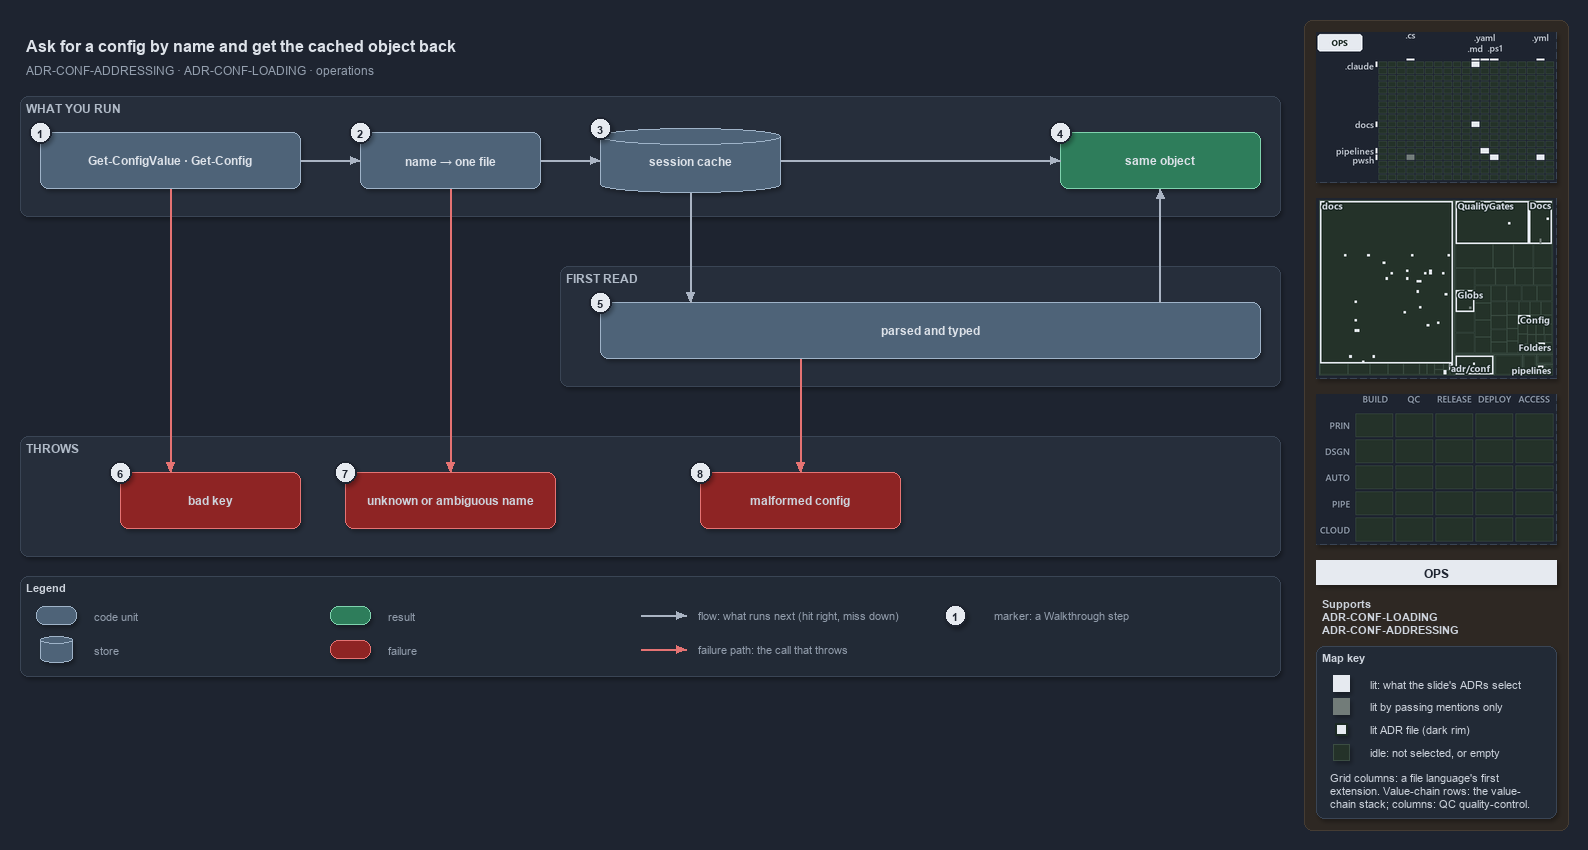

The diagram above was exported from draw.io. Its source (the exported page's mxGraphModel, read from the mxfile embedded in the PNG):
<mxGraphModel dx="1024" dy="768" grid="0" gridSize="10" guides="1" tooltips="1" connect="1" arrows="1" fold="1" page="1" pageScale="1" pageWidth="1572" pageHeight="700" background="#1E2430" math="0" shadow="1">
  <root>
    <mxCell id="0" />
    <mxCell id="1" parent="0" />
    <mxCell id="sidebar-bg" value="" style="rounded=1;arcSize=2;html=1;fillColor=#2E2823;strokeColor=#453C33;shadow=0;" vertex="1" parent="1">
      <mxGeometry x="1304" y="4" width="264" height="810" as="geometry" />
    </mxCell>
    <mxCell id="title" value="Ask for a config by name and get the cached object back" style="text;html=1;align=left;verticalAlign=middle;fontSize=16;fontStyle=1;fontColor=#DDE2E9;" vertex="1" parent="1">
      <mxGeometry x="20" y="14" width="1260" height="30" as="geometry" />
    </mxCell>
    <mxCell id="subtitle" value="ADR-CONF-ADDRESSING &amp;#183; ADR-CONF-LOADING &amp;#183; operations" style="text;html=1;align=left;verticalAlign=middle;fontSize=12;fontColor=#949FAE;" vertex="1" parent="1">
      <mxGeometry x="20" y="44" width="1240" height="20" as="geometry" />
    </mxCell>
    <mxCell id="band-run" value="WHAT YOU RUN" style="rounded=1;html=1;arcSize=3;fillColor=#262E3B;strokeColor=#3A4555;verticalAlign=top;align=left;spacingLeft=8;fontStyle=1;fontSize=12;fontColor=#B0BAC7;" vertex="1" parent="1">
      <mxGeometry x="20" y="80" width="1260" height="120" as="geometry" />
    </mxCell>
    <mxCell id="band-first" value="FIRST READ" style="rounded=1;html=1;arcSize=3;fillColor=#262E3B;strokeColor=#3A4555;verticalAlign=top;align=left;spacingLeft=8;fontStyle=1;fontSize=12;fontColor=#B0BAC7;" vertex="1" parent="1">
      <mxGeometry x="560" y="250" width="720" height="120" as="geometry" />
    </mxCell>
    <mxCell id="band-throws" value="THROWS" style="rounded=1;html=1;arcSize=3;fillColor=#262E3B;strokeColor=#3A4555;verticalAlign=top;align=left;spacingLeft=8;fontStyle=1;fontSize=12;fontColor=#B0BAC7;" vertex="1" parent="1">
      <mxGeometry x="20" y="420" width="1260" height="120" as="geometry" />
    </mxCell>
    <mxCell id="cmd" value="&lt;b&gt;Get-ConfigValue · Get-Config&lt;/b&gt;" style="rounded=1;whiteSpace=wrap;html=1;arcSize=20;fillColor=#4E6378;strokeColor=#9FB3C8;fontSize=12;fontColor=#DDE2E9;" vertex="1" parent="1">
      <mxGeometry x="40" y="116" width="260" height="56" as="geometry" />
    </mxCell>
    <mxCell id="name" value="&lt;b&gt;name → one file&lt;/b&gt;" style="rounded=1;whiteSpace=wrap;html=1;arcSize=20;fillColor=#4E6378;strokeColor=#9FB3C8;fontSize=12;fontColor=#DDE2E9;" vertex="1" parent="1">
      <mxGeometry x="360" y="116" width="180" height="56" as="geometry" />
    </mxCell>
    <mxCell id="cache" value="&lt;b&gt;session cache&lt;/b&gt;" style="shape=cylinder3;boundedLbl=1;backgroundOutline=1;size=8;whiteSpace=wrap;html=1;fillColor=#4E6378;strokeColor=#9FB3C8;fontSize=12;fontColor=#DDE2E9;" vertex="1" parent="1">
      <mxGeometry x="600" y="112" width="180" height="64" as="geometry" />
    </mxCell>
    <mxCell id="same" value="&lt;b&gt;same object&lt;/b&gt;" style="rounded=1;whiteSpace=wrap;html=1;arcSize=20;fillColor=#2E7D5B;strokeColor=#7FD3AE;fontColor=#DDE2E9;fontSize=12;" vertex="1" parent="1">
      <mxGeometry x="1060" y="116" width="200" height="56" as="geometry" />
    </mxCell>
    <mxCell id="parsed" value="&lt;b&gt;parsed and typed&lt;/b&gt;" style="rounded=1;whiteSpace=wrap;html=1;arcSize=20;fillColor=#4E6378;strokeColor=#9FB3C8;fontSize=12;fontColor=#DDE2E9;" vertex="1" parent="1">
      <mxGeometry x="600" y="286" width="660" height="56" as="geometry" />
    </mxCell>
    <mxCell id="badkey" value="&lt;b&gt;bad key&lt;/b&gt;" style="rounded=1;whiteSpace=wrap;html=1;arcSize=20;fillColor=#8E2424;strokeColor=#E57373;fontSize=12;" vertex="1" parent="1">
      <mxGeometry x="120" y="456" width="180" height="56" as="geometry" />
    </mxCell>
    <mxCell id="unknown" value="&lt;b&gt;unknown or ambiguous name&lt;/b&gt;" style="rounded=1;whiteSpace=wrap;html=1;arcSize=20;fillColor=#8E2424;strokeColor=#E57373;fontSize=12;" vertex="1" parent="1">
      <mxGeometry x="345" y="456" width="210" height="56" as="geometry" />
    </mxCell>
    <mxCell id="malformed" value="&lt;b&gt;malformed config&lt;/b&gt;" style="rounded=1;whiteSpace=wrap;html=1;arcSize=20;fillColor=#8E2424;strokeColor=#E57373;fontSize=12;" vertex="1" parent="1">
      <mxGeometry x="700" y="456" width="200" height="56" as="geometry" />
    </mxCell>
    <mxCell id="p-cmd-name-a" value="" style="text;html=1;strokeColor=none;fillColor=none;" vertex="1" parent="1">
      <mxGeometry x="300" y="144" width="1" height="1" as="geometry" />
    </mxCell>
    <mxCell id="p-cmd-name-b" value="" style="text;html=1;strokeColor=none;fillColor=none;" vertex="1" parent="1">
      <mxGeometry x="360" y="144" width="1" height="1" as="geometry" />
    </mxCell>
    <mxCell id="edge-cmd-name" value="" style="edgeStyle=orthogonalEdgeStyle;rounded=1;html=1;fontSize=10;endArrow=block;strokeColor=#AAB4C3;fontColor=#CDD3DC;shadow=0;" edge="1" parent="1" source="p-cmd-name-a" target="p-cmd-name-b">
      <mxGeometry relative="1" as="geometry" />
    </mxCell>
    <mxCell id="p-name-cache-a" value="" style="text;html=1;strokeColor=none;fillColor=none;" vertex="1" parent="1">
      <mxGeometry x="540" y="144" width="1" height="1" as="geometry" />
    </mxCell>
    <mxCell id="p-name-cache-b" value="" style="text;html=1;strokeColor=none;fillColor=none;" vertex="1" parent="1">
      <mxGeometry x="600" y="144" width="1" height="1" as="geometry" />
    </mxCell>
    <mxCell id="edge-name-cache" value="" style="edgeStyle=orthogonalEdgeStyle;rounded=1;html=1;fontSize=10;endArrow=block;strokeColor=#AAB4C3;fontColor=#CDD3DC;shadow=0;" edge="1" parent="1" source="p-name-cache-a" target="p-name-cache-b">
      <mxGeometry relative="1" as="geometry" />
    </mxCell>
    <mxCell id="p-cache-same-a" value="" style="text;html=1;strokeColor=none;fillColor=none;" vertex="1" parent="1">
      <mxGeometry x="780" y="144" width="1" height="1" as="geometry" />
    </mxCell>
    <mxCell id="p-cache-same-b" value="" style="text;html=1;strokeColor=none;fillColor=none;" vertex="1" parent="1">
      <mxGeometry x="1060" y="144" width="1" height="1" as="geometry" />
    </mxCell>
    <mxCell id="edge-cache-same" value="" style="edgeStyle=orthogonalEdgeStyle;rounded=1;html=1;fontSize=10;endArrow=block;strokeColor=#AAB4C3;fontColor=#CDD3DC;shadow=0;" edge="1" parent="1" source="p-cache-same-a" target="p-cache-same-b">
      <mxGeometry relative="1" as="geometry" />
    </mxCell>
    <mxCell id="p-cache-parsed-a" value="" style="text;html=1;strokeColor=none;fillColor=none;" vertex="1" parent="1">
      <mxGeometry x="690" y="176" width="1" height="1" as="geometry" />
    </mxCell>
    <mxCell id="p-cache-parsed-b" value="" style="text;html=1;strokeColor=none;fillColor=none;" vertex="1" parent="1">
      <mxGeometry x="690" y="286" width="1" height="1" as="geometry" />
    </mxCell>
    <mxCell id="edge-cache-parsed" value="" style="edgeStyle=orthogonalEdgeStyle;rounded=1;html=1;fontSize=10;endArrow=block;strokeColor=#AAB4C3;fontColor=#CDD3DC;shadow=0;" edge="1" parent="1" source="p-cache-parsed-a" target="p-cache-parsed-b">
      <mxGeometry relative="1" as="geometry" />
    </mxCell>
    <mxCell id="p-parsed-same-a" value="" style="text;html=1;strokeColor=none;fillColor=none;" vertex="1" parent="1">
      <mxGeometry x="1160" y="286" width="1" height="1" as="geometry" />
    </mxCell>
    <mxCell id="p-parsed-same-b" value="" style="text;html=1;strokeColor=none;fillColor=none;" vertex="1" parent="1">
      <mxGeometry x="1160" y="172" width="1" height="1" as="geometry" />
    </mxCell>
    <mxCell id="edge-parsed-same" value="" style="edgeStyle=orthogonalEdgeStyle;rounded=1;html=1;fontSize=10;endArrow=block;strokeColor=#AAB4C3;fontColor=#CDD3DC;shadow=0;" edge="1" parent="1" source="p-parsed-same-a" target="p-parsed-same-b">
      <mxGeometry relative="1" as="geometry" />
    </mxCell>
    <mxCell id="p-cmd-badkey-a" value="" style="text;html=1;strokeColor=none;fillColor=none;" vertex="1" parent="1">
      <mxGeometry x="170" y="172" width="1" height="1" as="geometry" />
    </mxCell>
    <mxCell id="p-cmd-badkey-b" value="" style="text;html=1;strokeColor=none;fillColor=none;" vertex="1" parent="1">
      <mxGeometry x="170" y="456" width="1" height="1" as="geometry" />
    </mxCell>
    <mxCell id="edge-cmd-badkey" value="" style="edgeStyle=orthogonalEdgeStyle;rounded=1;html=1;fontSize=10;endArrow=block;strokeColor=#E57373;fontColor=#CDD3DC;shadow=0;" edge="1" parent="1" source="p-cmd-badkey-a" target="p-cmd-badkey-b">
      <mxGeometry relative="1" as="geometry" />
    </mxCell>
    <mxCell id="p-name-unknown-a" value="" style="text;html=1;strokeColor=none;fillColor=none;" vertex="1" parent="1">
      <mxGeometry x="450" y="172" width="1" height="1" as="geometry" />
    </mxCell>
    <mxCell id="p-name-unknown-b" value="" style="text;html=1;strokeColor=none;fillColor=none;" vertex="1" parent="1">
      <mxGeometry x="450" y="456" width="1" height="1" as="geometry" />
    </mxCell>
    <mxCell id="edge-name-unknown" value="" style="edgeStyle=orthogonalEdgeStyle;rounded=1;html=1;fontSize=10;endArrow=block;strokeColor=#E57373;fontColor=#CDD3DC;shadow=0;" edge="1" parent="1" source="p-name-unknown-a" target="p-name-unknown-b">
      <mxGeometry relative="1" as="geometry" />
    </mxCell>
    <mxCell id="p-parsed-malformed-a" value="" style="text;html=1;strokeColor=none;fillColor=none;" vertex="1" parent="1">
      <mxGeometry x="800" y="342" width="1" height="1" as="geometry" />
    </mxCell>
    <mxCell id="p-parsed-malformed-b" value="" style="text;html=1;strokeColor=none;fillColor=none;" vertex="1" parent="1">
      <mxGeometry x="800" y="456" width="1" height="1" as="geometry" />
    </mxCell>
    <mxCell id="edge-parsed-malformed" value="" style="edgeStyle=orthogonalEdgeStyle;rounded=1;html=1;fontSize=10;endArrow=block;strokeColor=#E57373;fontColor=#CDD3DC;shadow=0;" edge="1" parent="1" source="p-parsed-malformed-a" target="p-parsed-malformed-b">
      <mxGeometry relative="1" as="geometry" />
    </mxCell>
    <mxCell id="legend" value="&lt;b&gt;Legend&lt;/b&gt;" style="rounded=1;whiteSpace=wrap;html=1;arcSize=6;fillColor=#222A36;strokeColor=#3A4555;align=left;verticalAlign=top;spacing=8;fontSize=11;fontColor=#CDD3DC;" vertex="1" parent="1">
      <mxGeometry x="20" y="560" width="1260" height="100" as="geometry" />
    </mxCell>
    <mxCell id="legend-0" value="" style="rounded=1;whiteSpace=wrap;html=1;arcSize=20;fillColor=#4E6378;strokeColor=#9FB3C8;fontColor=#DDE2E9;" vertex="1" parent="1">
      <mxGeometry x="36" y="590" width="40" height="18" as="geometry" />
    </mxCell>
    <mxCell id="legend-0-text" value="code unit" style="text;html=1;align=left;verticalAlign=middle;fontSize=11;fontColor=#949FAE;" vertex="1" parent="1">
      <mxGeometry x="88" y="589" width="230" height="20" as="geometry" />
    </mxCell>
    <mxCell id="legend-1" value="" style="shape=cylinder3;boundedLbl=1;backgroundOutline=1;size=4;whiteSpace=wrap;html=1;fillColor=#4E6378;strokeColor=#9FB3C8;fontColor=#DDE2E9;" vertex="1" parent="1">
      <mxGeometry x="40" y="620" width="32" height="26" as="geometry" />
    </mxCell>
    <mxCell id="legend-1-text" value="store" style="text;html=1;align=left;verticalAlign=middle;fontSize=11;fontColor=#949FAE;" vertex="1" parent="1">
      <mxGeometry x="88" y="623" width="230" height="20" as="geometry" />
    </mxCell>
    <mxCell id="legend-2" value="" style="rounded=1;whiteSpace=wrap;html=1;arcSize=20;fillColor=#2E7D5B;strokeColor=#7FD3AE;fontColor=#DDE2E9;" vertex="1" parent="1">
      <mxGeometry x="330" y="590" width="40" height="18" as="geometry" />
    </mxCell>
    <mxCell id="legend-2-text" value="result" style="text;html=1;align=left;verticalAlign=middle;fontSize=11;fontColor=#949FAE;" vertex="1" parent="1">
      <mxGeometry x="382" y="589" width="230" height="20" as="geometry" />
    </mxCell>
    <mxCell id="legend-3" value="" style="rounded=1;whiteSpace=wrap;html=1;arcSize=20;fillColor=#8E2424;strokeColor=#E57373;" vertex="1" parent="1">
      <mxGeometry x="330" y="624" width="40" height="18" as="geometry" />
    </mxCell>
    <mxCell id="legend-3-text" value="failure" style="text;html=1;align=left;verticalAlign=middle;fontSize=11;fontColor=#949FAE;" vertex="1" parent="1">
      <mxGeometry x="382" y="623" width="230" height="20" as="geometry" />
    </mxCell>
    <mxCell id="legend-4-a" value="" style="text;html=1;strokeColor=none;fillColor=none;" vertex="1" parent="1">
      <mxGeometry x="640" y="599" width="1" height="1" as="geometry" />
    </mxCell>
    <mxCell id="legend-4-b" value="" style="text;html=1;strokeColor=none;fillColor=none;" vertex="1" parent="1">
      <mxGeometry x="686" y="599" width="1" height="1" as="geometry" />
    </mxCell>
    <mxCell id="legend-4" value="" style="edgeStyle=orthogonalEdgeStyle;rounded=1;html=1;endArrow=block;strokeColor=#AAB4C3;fontColor=#CDD3DC;shadow=0;" edge="1" parent="1" source="legend-4-a" target="legend-4-b">
      <mxGeometry relative="1" as="geometry" />
    </mxCell>
    <mxCell id="legend-4-text" value="flow: what runs next (hit right, miss down)" style="text;html=1;align=left;verticalAlign=middle;fontSize=11;fontColor=#949FAE;" vertex="1" parent="1">
      <mxGeometry x="692" y="589" width="280" height="20" as="geometry" />
    </mxCell>
    <mxCell id="legend-5-a" value="" style="text;html=1;strokeColor=none;fillColor=none;" vertex="1" parent="1">
      <mxGeometry x="640" y="633" width="1" height="1" as="geometry" />
    </mxCell>
    <mxCell id="legend-5-b" value="" style="text;html=1;strokeColor=none;fillColor=none;" vertex="1" parent="1">
      <mxGeometry x="686" y="633" width="1" height="1" as="geometry" />
    </mxCell>
    <mxCell id="legend-5" value="" style="edgeStyle=orthogonalEdgeStyle;rounded=1;html=1;endArrow=block;strokeColor=#E57373;fontColor=#CDD3DC;shadow=0;" edge="1" parent="1" source="legend-5-a" target="legend-5-b">
      <mxGeometry relative="1" as="geometry" />
    </mxCell>
    <mxCell id="legend-5-text" value="failure path: the call that throws" style="text;html=1;align=left;verticalAlign=middle;fontSize=11;fontColor=#949FAE;" vertex="1" parent="1">
      <mxGeometry x="692" y="623" width="280" height="20" as="geometry" />
    </mxCell>
    <mxCell id="legend-6" value="1" style="ellipse;html=1;fillColor=#E6EAF0;strokeColor=#1E2430;strokeWidth=2;fontColor=#1E2430;fontStyle=1;fontSize=11;" vertex="1" parent="1">
      <mxGeometry x="944" y="588" width="22" height="22" as="geometry" />
    </mxCell>
    <mxCell id="legend-6-text" value="marker: a Walkthrough step" style="text;html=1;align=left;verticalAlign=middle;fontSize=11;fontColor=#949FAE;" vertex="1" parent="1">
      <mxGeometry x="988" y="589" width="230" height="20" as="geometry" />
    </mxCell>
    <mxCell id="mark-1" value="1" style="ellipse;html=1;fillColor=#E6EAF0;strokeColor=#1E2430;strokeWidth=2;fontColor=#1E2430;fontStyle=1;fontSize=11;" vertex="1" parent="1">
      <mxGeometry x="29" y="105" width="22" height="22" as="geometry" />
    </mxCell>
    <mxCell id="mark-2" value="2" style="ellipse;html=1;fillColor=#E6EAF0;strokeColor=#1E2430;strokeWidth=2;fontColor=#1E2430;fontStyle=1;fontSize=11;" vertex="1" parent="1">
      <mxGeometry x="349" y="105" width="22" height="22" as="geometry" />
    </mxCell>
    <mxCell id="mark-3" value="3" style="ellipse;html=1;fillColor=#E6EAF0;strokeColor=#1E2430;strokeWidth=2;fontColor=#1E2430;fontStyle=1;fontSize=11;" vertex="1" parent="1">
      <mxGeometry x="589" y="101" width="22" height="22" as="geometry" />
    </mxCell>
    <mxCell id="mark-4" value="4" style="ellipse;html=1;fillColor=#E6EAF0;strokeColor=#1E2430;strokeWidth=2;fontColor=#1E2430;fontStyle=1;fontSize=11;" vertex="1" parent="1">
      <mxGeometry x="1049" y="105" width="22" height="22" as="geometry" />
    </mxCell>
    <mxCell id="mark-5" value="5" style="ellipse;html=1;fillColor=#E6EAF0;strokeColor=#1E2430;strokeWidth=2;fontColor=#1E2430;fontStyle=1;fontSize=11;" vertex="1" parent="1">
      <mxGeometry x="589" y="275" width="22" height="22" as="geometry" />
    </mxCell>
    <mxCell id="mark-6" value="6" style="ellipse;html=1;fillColor=#E6EAF0;strokeColor=#1E2430;strokeWidth=2;fontColor=#1E2430;fontStyle=1;fontSize=11;" vertex="1" parent="1">
      <mxGeometry x="109" y="445" width="22" height="22" as="geometry" />
    </mxCell>
    <mxCell id="mark-7" value="7" style="ellipse;html=1;fillColor=#E6EAF0;strokeColor=#1E2430;strokeWidth=2;fontColor=#1E2430;fontStyle=1;fontSize=11;" vertex="1" parent="1">
      <mxGeometry x="334" y="445" width="22" height="22" as="geometry" />
    </mxCell>
    <mxCell id="mark-8" value="8" style="ellipse;html=1;fillColor=#E6EAF0;strokeColor=#1E2430;strokeWidth=2;fontColor=#1E2430;fontStyle=1;fontSize=11;" vertex="1" parent="1">
      <mxGeometry x="689" y="445" width="22" height="22" as="geometry" />
    </mxCell>
    <mxCell id="minimap-grid" value="" style="shape=image;html=1;imageAspect=0;aspect=fixed;verticalLabelPosition=bottom;strokeColor=#3A4555;dashed=1;fillColor=#222A36;image=data:image/png,(base64 omitted: 11340 chars);" vertex="1" parent="1">
      <mxGeometry x="1316" y="16" width="240" height="150" as="geometry" />
    </mxCell>
    <mxCell id="minimap-tree" value="" style="shape=image;html=1;imageAspect=0;aspect=fixed;verticalLabelPosition=bottom;strokeColor=#3A4555;dashed=1;fillColor=#222A36;image=data:image/png,(base64 omitted: 21412 chars);" vertex="1" parent="1">
      <mxGeometry x="1316" y="182" width="240" height="180" as="geometry" />
    </mxCell>
    <mxCell id="minimap-chain" value="" style="shape=image;html=1;imageAspect=0;aspect=fixed;verticalLabelPosition=bottom;strokeColor=#3A4555;dashed=1;fillColor=#222A36;image=data:image/png,(base64 omitted: 11912 chars);" vertex="1" parent="1">
      <mxGeometry x="1316" y="378" width="240" height="150" as="geometry" />
    </mxCell>
    <mxCell id="lens-badge" value="OPS" style="rounded=0;whiteSpace=wrap;html=1;align=center;verticalAlign=middle;fontSize=12;fontStyle=1;fontColor=#1E2430;fillColor=#E6EAF0;strokeColor=none;" vertex="1" parent="1">
      <mxGeometry x="1316" y="544" width="240" height="24" as="geometry" />
    </mxCell>
    <mxCell id="supports" value="&lt;b&gt;Supports&lt;/b&gt;&lt;br&gt;ADR-CONF-LOADING&lt;br&gt;ADR-CONF-ADDRESSING" style="text;html=1;whiteSpace=wrap;align=left;verticalAlign=top;fontSize=11;fontColor=#CDD3DC;" vertex="1" parent="1">
      <mxGeometry x="1316" y="576" width="240" height="46" as="geometry" />
    </mxCell>
    <mxCell id="mapkey" value="&lt;b&gt;Map key&lt;/b&gt;" style="rounded=1;arcSize=6;whiteSpace=wrap;html=1;align=left;verticalAlign=top;fontSize=11;fontColor=#CDD3DC;fillColor=#222A36;strokeColor=#3A4555;spacingLeft=8;spacingTop=2;" vertex="1" parent="1">
      <mxGeometry x="1316" y="630" width="240" height="172" as="geometry" />
    </mxCell>
    <mxCell id="mapkey-lit" value="" style="rounded=0;html=1;fillColor=#E6EAF0;strokeColor=#E6EAF0;" vertex="1" parent="1">
      <mxGeometry x="1333.0" y="659.0" width="16" height="16" as="geometry" />
    </mxCell>
    <mxCell id="mapkey-lit-text" value="lit: what the slide's ADRs select" style="text;html=1;align=left;verticalAlign=middle;fontSize=11;fontColor=#CDD3DC;" vertex="1" parent="1">
      <mxGeometry x="1364" y="657" width="184" height="20" as="geometry" />
    </mxCell>
    <mxCell id="mapkey-touched" value="" style="rounded=0;html=1;fillColor=#727C79;strokeColor=#727C79;" vertex="1" parent="1">
      <mxGeometry x="1333.0" y="682.0" width="16" height="16" as="geometry" />
    </mxCell>
    <mxCell id="mapkey-touched-text" value="lit by passing mentions only" style="text;html=1;align=left;verticalAlign=middle;fontSize=11;fontColor=#CDD3DC;" vertex="1" parent="1">
      <mxGeometry x="1364" y="680" width="184" height="20" as="geometry" />
    </mxCell>
    <mxCell id="mapkey-adr" value="" style="rounded=0;html=1;fillColor=#E6EAF0;strokeColor=#1C2A24;strokeWidth=2;" vertex="1" parent="1">
      <mxGeometry x="1335.0" y="707.0" width="12" height="12" as="geometry" />
    </mxCell>
    <mxCell id="mapkey-adr-text" value="lit ADR file (dark rim)" style="text;html=1;align=left;verticalAlign=middle;fontSize=11;fontColor=#CDD3DC;" vertex="1" parent="1">
      <mxGeometry x="1364" y="703" width="184" height="20" as="geometry" />
    </mxCell>
    <mxCell id="mapkey-idle" value="" style="rounded=0;html=1;fillColor=#243229;strokeColor=#3B4D43;" vertex="1" parent="1">
      <mxGeometry x="1333.0" y="728.0" width="16" height="16" as="geometry" />
    </mxCell>
    <mxCell id="mapkey-idle-text" value="idle: not selected, or empty" style="text;html=1;align=left;verticalAlign=middle;fontSize=11;fontColor=#CDD3DC;" vertex="1" parent="1">
      <mxGeometry x="1364" y="726" width="184" height="20" as="geometry" />
    </mxCell>
    <mxCell id="mapkey-codes" value="Grid columns: a file language's first&lt;br&gt;extension. Value-chain rows: the value-&lt;br&gt;chain stack; columns: QC quality-control." style="text;html=1;align=left;verticalAlign=top;whiteSpace=wrap;fontSize=11;fontColor=#CDD3DC;" vertex="1" parent="1">
      <mxGeometry x="1324" y="750" width="224" height="46" as="geometry" />
    </mxCell>
  </root>
</mxGraphModel>